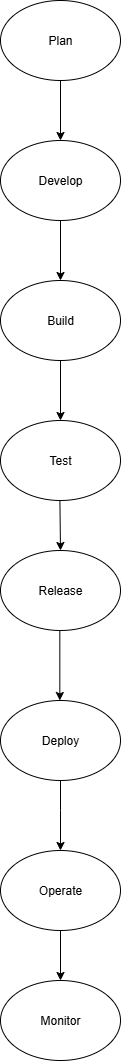

The diagram above was exported from draw.io. Its source (the exported page's mxGraphModel, read from the mxfile embedded in the PNG):
<mxGraphModel dx="1042" dy="562" grid="1" gridSize="10" guides="1" tooltips="1" connect="1" arrows="1" fold="1" page="1" pageScale="1" pageWidth="850" pageHeight="1100" math="0" shadow="0">
  <root>
    <mxCell id="0" />
    <mxCell id="1" parent="0" />
    <mxCell id="ipN4Yf-Cs0d5kRSO51Rx-6" value="Plan" style="ellipse;whiteSpace=wrap;html=1;" vertex="1" parent="1">
      <mxGeometry x="330" y="40" width="120" height="80" as="geometry" />
    </mxCell>
    <mxCell id="ipN4Yf-Cs0d5kRSO51Rx-11" value="" style="endArrow=classic;html=1;rounded=0;exitX=0.5;exitY=1;exitDx=0;exitDy=0;" edge="1" parent="1" source="ipN4Yf-Cs0d5kRSO51Rx-6">
      <mxGeometry width="50" height="50" relative="1" as="geometry">
        <mxPoint x="365" y="170" as="sourcePoint" />
        <mxPoint x="390" y="180" as="targetPoint" />
      </mxGeometry>
    </mxCell>
    <mxCell id="ipN4Yf-Cs0d5kRSO51Rx-12" value="Develop" style="ellipse;whiteSpace=wrap;html=1;" vertex="1" parent="1">
      <mxGeometry x="330" y="180" width="120" height="80" as="geometry" />
    </mxCell>
    <mxCell id="ipN4Yf-Cs0d5kRSO51Rx-13" value="" style="endArrow=classic;html=1;rounded=0;exitX=0.5;exitY=1;exitDx=0;exitDy=0;" edge="1" parent="1" source="ipN4Yf-Cs0d5kRSO51Rx-12">
      <mxGeometry width="50" height="50" relative="1" as="geometry">
        <mxPoint x="400" y="340" as="sourcePoint" />
        <mxPoint x="390" y="320" as="targetPoint" />
        <Array as="points">
          <mxPoint x="390" y="320" />
        </Array>
      </mxGeometry>
    </mxCell>
    <mxCell id="ipN4Yf-Cs0d5kRSO51Rx-14" value="Build" style="ellipse;whiteSpace=wrap;html=1;" vertex="1" parent="1">
      <mxGeometry x="330" y="320" width="120" height="80" as="geometry" />
    </mxCell>
    <mxCell id="ipN4Yf-Cs0d5kRSO51Rx-15" value="" style="endArrow=classic;html=1;rounded=0;exitX=0.5;exitY=1;exitDx=0;exitDy=0;" edge="1" parent="1" source="ipN4Yf-Cs0d5kRSO51Rx-14">
      <mxGeometry width="50" height="50" relative="1" as="geometry">
        <mxPoint x="410" y="460" as="sourcePoint" />
        <mxPoint x="390" y="460" as="targetPoint" />
      </mxGeometry>
    </mxCell>
    <mxCell id="ipN4Yf-Cs0d5kRSO51Rx-16" value="Test" style="ellipse;whiteSpace=wrap;html=1;" vertex="1" parent="1">
      <mxGeometry x="330" y="460" width="120" height="80" as="geometry" />
    </mxCell>
    <mxCell id="ipN4Yf-Cs0d5kRSO51Rx-17" value="" style="endArrow=classic;html=1;rounded=0;" edge="1" parent="1" target="ipN4Yf-Cs0d5kRSO51Rx-18">
      <mxGeometry width="50" height="50" relative="1" as="geometry">
        <mxPoint x="389.40999999999997" y="540" as="sourcePoint" />
        <mxPoint x="390.03" y="610" as="targetPoint" />
      </mxGeometry>
    </mxCell>
    <mxCell id="ipN4Yf-Cs0d5kRSO51Rx-18" value="Release" style="ellipse;whiteSpace=wrap;html=1;" vertex="1" parent="1">
      <mxGeometry x="330" y="590" width="120" height="80" as="geometry" />
    </mxCell>
    <mxCell id="ipN4Yf-Cs0d5kRSO51Rx-19" value="" style="endArrow=classic;html=1;rounded=0;" edge="1" parent="1">
      <mxGeometry width="50" height="50" relative="1" as="geometry">
        <mxPoint x="389.33" y="670" as="sourcePoint" />
        <mxPoint x="389.33" y="740" as="targetPoint" />
      </mxGeometry>
    </mxCell>
    <mxCell id="ipN4Yf-Cs0d5kRSO51Rx-21" value="Deploy" style="ellipse;whiteSpace=wrap;html=1;" vertex="1" parent="1">
      <mxGeometry x="330" y="740" width="120" height="80" as="geometry" />
    </mxCell>
    <mxCell id="ipN4Yf-Cs0d5kRSO51Rx-22" value="" style="endArrow=classic;html=1;rounded=0;exitX=0.5;exitY=1;exitDx=0;exitDy=0;" edge="1" parent="1" source="ipN4Yf-Cs0d5kRSO51Rx-21">
      <mxGeometry width="50" height="50" relative="1" as="geometry">
        <mxPoint x="410" y="830" as="sourcePoint" />
        <mxPoint x="390" y="890" as="targetPoint" />
        <Array as="points">
          <mxPoint x="390" y="850" />
        </Array>
      </mxGeometry>
    </mxCell>
    <mxCell id="ipN4Yf-Cs0d5kRSO51Rx-23" value="Operate" style="ellipse;whiteSpace=wrap;html=1;" vertex="1" parent="1">
      <mxGeometry x="330" y="890" width="120" height="80" as="geometry" />
    </mxCell>
    <mxCell id="ipN4Yf-Cs0d5kRSO51Rx-24" value="" style="endArrow=classic;html=1;rounded=0;exitX=0.5;exitY=1;exitDx=0;exitDy=0;" edge="1" parent="1" source="ipN4Yf-Cs0d5kRSO51Rx-23">
      <mxGeometry width="50" height="50" relative="1" as="geometry">
        <mxPoint x="410" y="1010" as="sourcePoint" />
        <mxPoint x="390" y="1020" as="targetPoint" />
      </mxGeometry>
    </mxCell>
    <mxCell id="ipN4Yf-Cs0d5kRSO51Rx-26" value="Monitor" style="ellipse;whiteSpace=wrap;html=1;" vertex="1" parent="1">
      <mxGeometry x="330" y="1020" width="120" height="80" as="geometry" />
    </mxCell>
  </root>
</mxGraphModel>